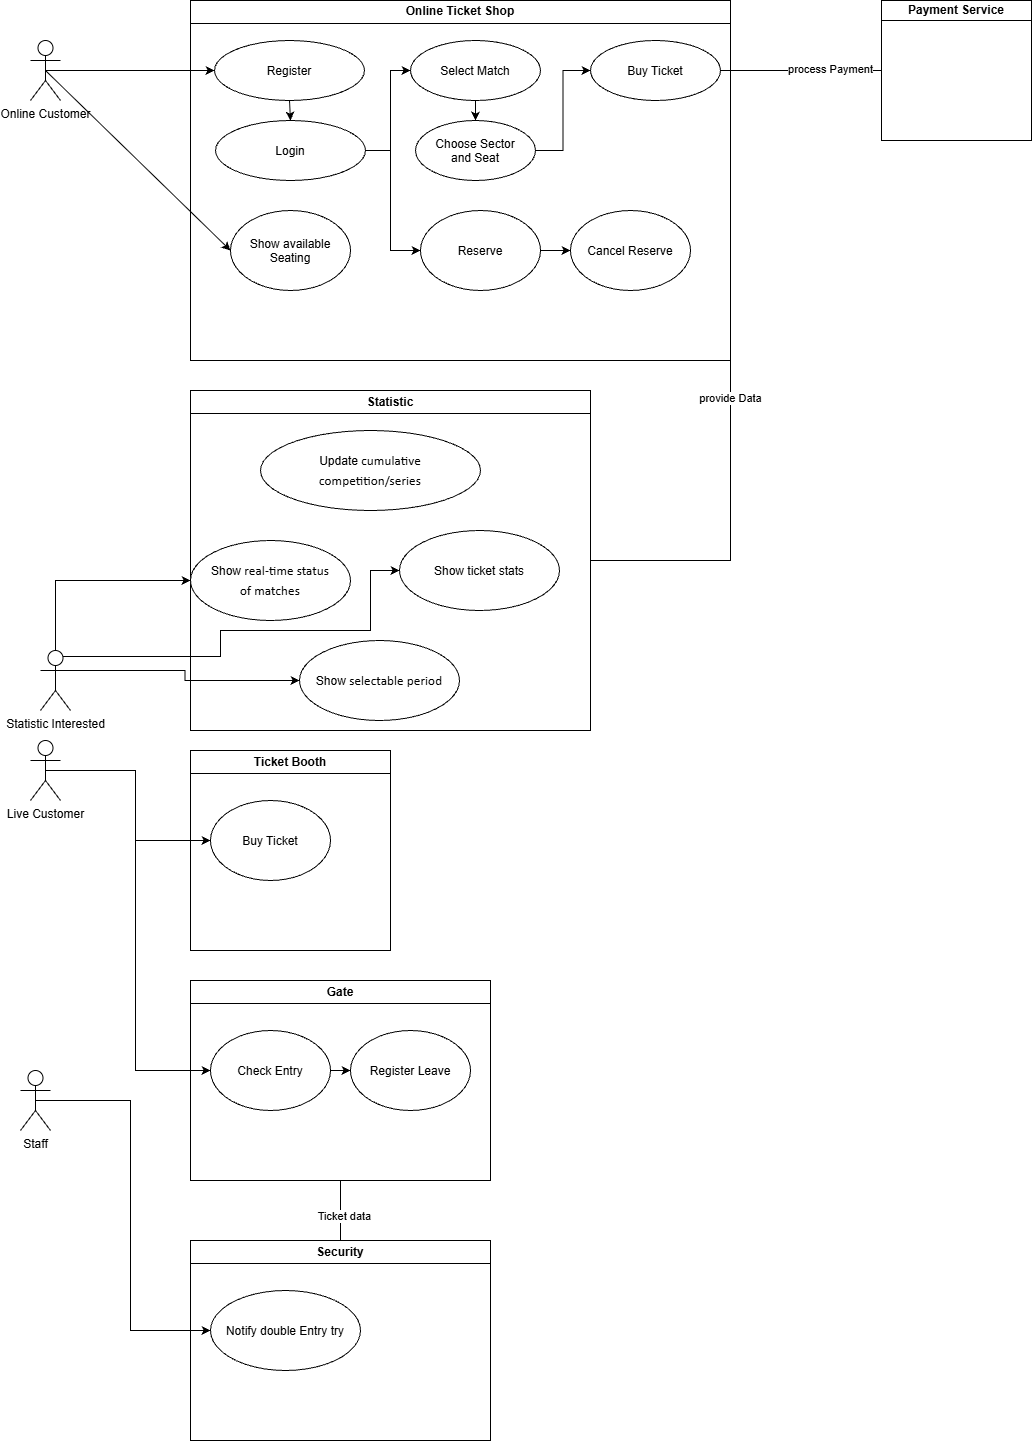

The diagram above was exported from draw.io. Its source (the exported page's mxGraphModel, read from the mxfile embedded in the PNG):
<mxGraphModel dx="2711" dy="1479" grid="1" gridSize="10" guides="1" tooltips="1" connect="1" arrows="1" fold="1" page="1" pageScale="1" pageWidth="827" pageHeight="1169" math="0" shadow="0">
  <root>
    <mxCell id="0" />
    <mxCell id="1" parent="0" />
    <mxCell id="XxhYqCgKaoDi8kFuL0ih-58" edge="1" parent="1" source="XxhYqCgKaoDi8kFuL0ih-1" style="edgeStyle=orthogonalEdgeStyle;rounded=0;orthogonalLoop=1;jettySize=auto;html=1;exitX=0.5;exitY=0.5;exitDx=0;exitDy=0;exitPerimeter=0;entryX=0;entryY=0.5;entryDx=0;entryDy=0;" target="XxhYqCgKaoDi8kFuL0ih-6">
      <mxGeometry relative="1" as="geometry" />
    </mxCell>
    <mxCell id="XxhYqCgKaoDi8kFuL0ih-1" parent="1" style="shape=umlActor;verticalLabelPosition=bottom;verticalAlign=top;html=1;outlineConnect=0;" value="Online Customer" vertex="1">
      <mxGeometry height="60" width="30" x="80" y="120" as="geometry" />
    </mxCell>
    <mxCell id="XxhYqCgKaoDi8kFuL0ih-63" edge="1" parent="1" source="XxhYqCgKaoDi8kFuL0ih-4" style="edgeStyle=orthogonalEdgeStyle;rounded=0;orthogonalLoop=1;jettySize=auto;html=1;exitX=1;exitY=1;exitDx=0;exitDy=0;endArrow=none;endFill=0;entryX=1;entryY=0.5;entryDx=0;entryDy=0;" target="XxhYqCgKaoDi8kFuL0ih-32">
      <mxGeometry relative="1" x="-0.7882" as="geometry">
        <mxPoint x="670" y="630" as="targetPoint" />
      </mxGeometry>
    </mxCell>
    <mxCell id="XxhYqCgKaoDi8kFuL0ih-64" connectable="0" parent="XxhYqCgKaoDi8kFuL0ih-63" style="edgeLabel;html=1;align=center;verticalAlign=middle;resizable=0;points=[];" value="provide Data" vertex="1">
      <mxGeometry relative="1" x="-0.7824" y="-1" as="geometry">
        <mxPoint as="offset" />
      </mxGeometry>
    </mxCell>
    <mxCell id="XxhYqCgKaoDi8kFuL0ih-4" parent="1" style="swimlane;whiteSpace=wrap;html=1;direction=east;" value="Online Ticket Shop" vertex="1">
      <mxGeometry height="360" width="540" x="240" y="80" as="geometry" />
    </mxCell>
    <mxCell id="XxhYqCgKaoDi8kFuL0ih-79" edge="1" parent="XxhYqCgKaoDi8kFuL0ih-4" source="XxhYqCgKaoDi8kFuL0ih-5" style="edgeStyle=orthogonalEdgeStyle;rounded=0;orthogonalLoop=1;jettySize=auto;html=1;exitX=1;exitY=0.5;exitDx=0;exitDy=0;entryX=0;entryY=0.5;entryDx=0;entryDy=0;" target="XxhYqCgKaoDi8kFuL0ih-7">
      <mxGeometry relative="1" as="geometry">
        <Array as="points">
          <mxPoint x="200" y="150" />
          <mxPoint x="200" y="70" />
        </Array>
      </mxGeometry>
    </mxCell>
    <mxCell id="XxhYqCgKaoDi8kFuL0ih-80" edge="1" parent="XxhYqCgKaoDi8kFuL0ih-4" source="XxhYqCgKaoDi8kFuL0ih-5" style="edgeStyle=orthogonalEdgeStyle;rounded=0;orthogonalLoop=1;jettySize=auto;html=1;exitX=1;exitY=0.5;exitDx=0;exitDy=0;entryX=0;entryY=0.5;entryDx=0;entryDy=0;" target="XxhYqCgKaoDi8kFuL0ih-29">
      <mxGeometry relative="1" x="0.0065" as="geometry">
        <Array as="points">
          <mxPoint x="200" y="150" />
          <mxPoint x="200" y="250" />
        </Array>
      </mxGeometry>
    </mxCell>
    <mxCell id="XxhYqCgKaoDi8kFuL0ih-5" parent="XxhYqCgKaoDi8kFuL0ih-4" style="ellipse;whiteSpace=wrap;html=1;shapeInside=1;" value="Login" vertex="1">
      <mxGeometry height="60" width="150" x="25" y="120" as="geometry" />
    </mxCell>
    <mxCell id="XxhYqCgKaoDi8kFuL0ih-75" edge="1" parent="XxhYqCgKaoDi8kFuL0ih-4" source="XxhYqCgKaoDi8kFuL0ih-6" style="edgeStyle=orthogonalEdgeStyle;rounded=0;orthogonalLoop=1;jettySize=auto;html=1;exitX=0.5;exitY=1;exitDx=0;exitDy=0;entryX=0.5;entryY=0;entryDx=0;entryDy=0;" target="XxhYqCgKaoDi8kFuL0ih-5">
      <mxGeometry relative="1" as="geometry" />
    </mxCell>
    <mxCell id="XxhYqCgKaoDi8kFuL0ih-6" parent="XxhYqCgKaoDi8kFuL0ih-4" style="ellipse;whiteSpace=wrap;html=1;shapeInside=1;" value="Register" vertex="1">
      <mxGeometry height="60" width="150" x="24" y="40" as="geometry" />
    </mxCell>
    <mxCell id="XxhYqCgKaoDi8kFuL0ih-44" edge="1" parent="XxhYqCgKaoDi8kFuL0ih-4" source="XxhYqCgKaoDi8kFuL0ih-7" style="edgeStyle=orthogonalEdgeStyle;rounded=0;orthogonalLoop=1;jettySize=auto;html=1;exitX=0.5;exitY=1;exitDx=0;exitDy=0;entryX=0.5;entryY=0;entryDx=0;entryDy=0;" target="XxhYqCgKaoDi8kFuL0ih-9">
      <mxGeometry relative="1" as="geometry" />
    </mxCell>
    <mxCell id="XxhYqCgKaoDi8kFuL0ih-7" parent="XxhYqCgKaoDi8kFuL0ih-4" style="ellipse;whiteSpace=wrap;html=1;shapeInside=1;" value="Select Match" vertex="1">
      <mxGeometry height="60" width="130" x="220" y="40" as="geometry" />
    </mxCell>
    <mxCell id="XxhYqCgKaoDi8kFuL0ih-8" parent="XxhYqCgKaoDi8kFuL0ih-4" style="ellipse;whiteSpace=wrap;html=1;shapeInside=1;" value="Buy Ticket" vertex="1">
      <mxGeometry height="60" width="130" x="400" y="40" as="geometry" />
    </mxCell>
    <mxCell id="XxhYqCgKaoDi8kFuL0ih-77" edge="1" parent="XxhYqCgKaoDi8kFuL0ih-4" source="XxhYqCgKaoDi8kFuL0ih-9" style="edgeStyle=orthogonalEdgeStyle;rounded=0;orthogonalLoop=1;jettySize=auto;html=1;exitX=1;exitY=0.5;exitDx=0;exitDy=0;entryX=0;entryY=0.5;entryDx=0;entryDy=0;" target="XxhYqCgKaoDi8kFuL0ih-8">
      <mxGeometry relative="1" as="geometry" />
    </mxCell>
    <mxCell id="XxhYqCgKaoDi8kFuL0ih-9" parent="XxhYqCgKaoDi8kFuL0ih-4" style="ellipse;whiteSpace=wrap;html=1;shapeInside=1;" value="Choose Sector and Seat" vertex="1">
      <mxGeometry height="60" width="120" x="225" y="120" as="geometry" />
    </mxCell>
    <mxCell id="XxhYqCgKaoDi8kFuL0ih-10" parent="XxhYqCgKaoDi8kFuL0ih-4" style="ellipse;whiteSpace=wrap;html=1;shapeInside=1;" value="Show available Seating" vertex="1">
      <mxGeometry height="80" width="120" x="40" y="210" as="geometry" />
    </mxCell>
    <mxCell id="XxhYqCgKaoDi8kFuL0ih-76" edge="1" parent="XxhYqCgKaoDi8kFuL0ih-4" source="XxhYqCgKaoDi8kFuL0ih-29" style="edgeStyle=orthogonalEdgeStyle;rounded=0;orthogonalLoop=1;jettySize=auto;html=1;exitX=1;exitY=0.5;exitDx=0;exitDy=0;entryX=0;entryY=0.5;entryDx=0;entryDy=0;" target="XxhYqCgKaoDi8kFuL0ih-30">
      <mxGeometry relative="1" as="geometry" />
    </mxCell>
    <mxCell id="XxhYqCgKaoDi8kFuL0ih-29" parent="XxhYqCgKaoDi8kFuL0ih-4" style="ellipse;whiteSpace=wrap;html=1;shapeInside=1;" value="Reserve" vertex="1">
      <mxGeometry height="80" width="120" x="230" y="210" as="geometry" />
    </mxCell>
    <mxCell id="XxhYqCgKaoDi8kFuL0ih-30" parent="XxhYqCgKaoDi8kFuL0ih-4" style="ellipse;whiteSpace=wrap;html=1;shapeInside=1;" value="Cancel Reserve" vertex="1">
      <mxGeometry height="80" width="120" x="380" y="210" as="geometry" />
    </mxCell>
    <mxCell id="XxhYqCgKaoDi8kFuL0ih-11" parent="1" style="swimlane;whiteSpace=wrap;html=1;" value="Gate" vertex="1">
      <mxGeometry height="200" width="300" x="240" y="1060" as="geometry" />
    </mxCell>
    <mxCell id="XxhYqCgKaoDi8kFuL0ih-81" edge="1" parent="XxhYqCgKaoDi8kFuL0ih-11" source="XxhYqCgKaoDi8kFuL0ih-12" style="edgeStyle=orthogonalEdgeStyle;rounded=0;orthogonalLoop=1;jettySize=auto;html=1;exitX=1;exitY=0.5;exitDx=0;exitDy=0;entryX=0;entryY=0.5;entryDx=0;entryDy=0;" target="XxhYqCgKaoDi8kFuL0ih-23">
      <mxGeometry relative="1" as="geometry" />
    </mxCell>
    <mxCell id="XxhYqCgKaoDi8kFuL0ih-12" parent="XxhYqCgKaoDi8kFuL0ih-11" style="ellipse;whiteSpace=wrap;html=1;shapeInside=1;" value="Check Entry" vertex="1">
      <mxGeometry height="80" width="120" x="20" y="50" as="geometry" />
    </mxCell>
    <mxCell id="XxhYqCgKaoDi8kFuL0ih-23" parent="XxhYqCgKaoDi8kFuL0ih-11" style="ellipse;whiteSpace=wrap;html=1;shapeInside=1;" value="Register Leave" vertex="1">
      <mxGeometry height="80" width="120" x="160" y="50" as="geometry" />
    </mxCell>
    <mxCell id="XxhYqCgKaoDi8kFuL0ih-18" parent="1" style="swimlane;whiteSpace=wrap;html=1;startSize=20;" value="Payment Service" vertex="1">
      <mxGeometry height="140" width="150" x="931" y="80" as="geometry" />
    </mxCell>
    <mxCell id="XxhYqCgKaoDi8kFuL0ih-20" parent="1" style="swimlane;whiteSpace=wrap;html=1;" value="Ticket Booth" vertex="1">
      <mxGeometry height="200" width="200" x="240" y="830" as="geometry" />
    </mxCell>
    <mxCell id="XxhYqCgKaoDi8kFuL0ih-21" parent="XxhYqCgKaoDi8kFuL0ih-20" style="ellipse;whiteSpace=wrap;html=1;shapeInside=1;" value="Buy Ticket" vertex="1">
      <mxGeometry height="80" width="120" x="20" y="50" as="geometry" />
    </mxCell>
    <mxCell id="XxhYqCgKaoDi8kFuL0ih-24" parent="1" style="swimlane;whiteSpace=wrap;html=1;" value="Security" vertex="1">
      <mxGeometry height="200" width="300" x="240" y="1320" as="geometry" />
    </mxCell>
    <mxCell id="XxhYqCgKaoDi8kFuL0ih-25" parent="XxhYqCgKaoDi8kFuL0ih-24" style="ellipse;whiteSpace=wrap;html=1;shapeInside=1;" value="Notify double Entry try" vertex="1">
      <mxGeometry height="80" width="150" x="20" y="50" as="geometry" />
    </mxCell>
    <mxCell id="XxhYqCgKaoDi8kFuL0ih-28" edge="1" parent="1" source="XxhYqCgKaoDi8kFuL0ih-18" style="endArrow=none;html=1;rounded=0;entryX=1;entryY=0.5;entryDx=0;entryDy=0;exitX=0;exitY=0.5;exitDx=0;exitDy=0;" target="XxhYqCgKaoDi8kFuL0ih-8" value="">
      <mxGeometry height="50" relative="1" width="50" as="geometry">
        <mxPoint x="450" y="340" as="sourcePoint" />
        <mxPoint x="500" y="290" as="targetPoint" />
      </mxGeometry>
    </mxCell>
    <mxCell id="XxhYqCgKaoDi8kFuL0ih-65" connectable="0" parent="XxhYqCgKaoDi8kFuL0ih-28" style="edgeLabel;html=1;align=center;verticalAlign=middle;resizable=0;points=[];" value="process Payment" vertex="1">
      <mxGeometry relative="1" x="-0.3502" y="-2" as="geometry">
        <mxPoint as="offset" />
      </mxGeometry>
    </mxCell>
    <mxCell id="XxhYqCgKaoDi8kFuL0ih-32" parent="1" style="swimlane;whiteSpace=wrap;html=1;" value="Statistic" vertex="1">
      <mxGeometry height="340" width="400" x="240" y="470" as="geometry" />
    </mxCell>
    <mxCell id="XxhYqCgKaoDi8kFuL0ih-33" parent="XxhYqCgKaoDi8kFuL0ih-32" style="ellipse;whiteSpace=wrap;html=1;shapeInside=1;" value="Show&amp;nbsp;&lt;span lang=&quot;EN-GB&quot; style=&quot;font-size:10.0pt;mso-bidi-font-size:&amp;lt;br/&amp;gt;11.0pt;line-height:150%;font-family:&amp;quot;Calibri&amp;quot;,sans-serif;mso-fareast-font-family:&amp;lt;br/&amp;gt;Calibri;mso-bidi-font-family:&amp;quot;Times New Roman&amp;quot;;mso-ansi-language:EN-GB;&amp;lt;br/&amp;gt;mso-fareast-language:EN-US;mso-bidi-language:AR-SA&quot;&gt;real-time status of matches&lt;/span&gt;" vertex="1">
      <mxGeometry height="80" width="160" y="150" as="geometry" />
    </mxCell>
    <mxCell id="XxhYqCgKaoDi8kFuL0ih-35" parent="XxhYqCgKaoDi8kFuL0ih-32" style="ellipse;whiteSpace=wrap;html=1;shapeInside=1;" value="Show ticket stats" vertex="1">
      <mxGeometry height="80" width="160" x="209" y="140" as="geometry" />
    </mxCell>
    <mxCell id="XxhYqCgKaoDi8kFuL0ih-38" parent="XxhYqCgKaoDi8kFuL0ih-32" style="ellipse;whiteSpace=wrap;html=1;shapeInside=1;" value="Show&amp;nbsp;&lt;span lang=&quot;EN-GB&quot; style=&quot;font-size:10.0pt;mso-bidi-font-size:&lt;br/&gt;11.0pt;line-height:150%;font-family:&amp;quot;Calibri&amp;quot;,sans-serif;mso-fareast-font-family:&lt;br/&gt;Calibri;mso-bidi-font-family:&amp;quot;Times New Roman&amp;quot;;mso-ansi-language:EN-GB;&lt;br/&gt;mso-fareast-language:EN-US;mso-bidi-language:AR-SA&quot;&gt;selectable period &lt;/span&gt;" vertex="1">
      <mxGeometry height="80" width="160" x="109" y="250" as="geometry" />
    </mxCell>
    <mxCell id="XxhYqCgKaoDi8kFuL0ih-36" parent="XxhYqCgKaoDi8kFuL0ih-32" style="ellipse;whiteSpace=wrap;html=1;shapeInside=1;" value="Update&amp;nbsp;&lt;span lang=&quot;EN-GB&quot; style=&quot;font-size:10.0pt;mso-bidi-font-size:&lt;br/&gt;11.0pt;line-height:150%;font-family:&amp;quot;Calibri&amp;quot;,sans-serif;mso-fareast-font-family:&lt;br/&gt;Calibri;mso-bidi-font-family:&amp;quot;Times New Roman&amp;quot;;mso-ansi-language:EN-GB;&lt;br/&gt;mso-fareast-language:EN-US;mso-bidi-language:AR-SA&quot;&gt;cumulative&lt;br/&gt;competition/series &lt;/span&gt;" vertex="1">
      <mxGeometry height="80" width="220" x="70" y="40" as="geometry" />
    </mxCell>
    <mxCell id="XxhYqCgKaoDi8kFuL0ih-56" edge="1" parent="1" source="XxhYqCgKaoDi8kFuL0ih-52" style="edgeStyle=orthogonalEdgeStyle;rounded=0;orthogonalLoop=1;jettySize=auto;html=1;exitX=0.5;exitY=0.5;exitDx=0;exitDy=0;exitPerimeter=0;entryX=0;entryY=0.5;entryDx=0;entryDy=0;" target="XxhYqCgKaoDi8kFuL0ih-21">
      <mxGeometry relative="1" as="geometry" />
    </mxCell>
    <mxCell id="XxhYqCgKaoDi8kFuL0ih-57" edge="1" parent="1" source="XxhYqCgKaoDi8kFuL0ih-52" style="edgeStyle=orthogonalEdgeStyle;rounded=0;orthogonalLoop=1;jettySize=auto;html=1;exitX=0.5;exitY=0.5;exitDx=0;exitDy=0;exitPerimeter=0;entryX=0;entryY=0.5;entryDx=0;entryDy=0;" target="XxhYqCgKaoDi8kFuL0ih-12">
      <mxGeometry relative="1" as="geometry" />
    </mxCell>
    <mxCell id="XxhYqCgKaoDi8kFuL0ih-52" parent="1" style="shape=umlActor;verticalLabelPosition=bottom;verticalAlign=top;html=1;outlineConnect=0;" value="Live Customer" vertex="1">
      <mxGeometry height="60" width="30" x="80" y="820" as="geometry" />
    </mxCell>
    <mxCell id="XxhYqCgKaoDi8kFuL0ih-91" edge="1" parent="1" source="XxhYqCgKaoDi8kFuL0ih-60" style="edgeStyle=orthogonalEdgeStyle;rounded=0;orthogonalLoop=1;jettySize=auto;html=1;exitX=0.5;exitY=0;exitDx=0;exitDy=0;exitPerimeter=0;entryX=0;entryY=0.5;entryDx=0;entryDy=0;" target="XxhYqCgKaoDi8kFuL0ih-33">
      <mxGeometry relative="1" as="geometry" />
    </mxCell>
    <mxCell id="XxhYqCgKaoDi8kFuL0ih-92" edge="1" parent="1" source="XxhYqCgKaoDi8kFuL0ih-60" style="edgeStyle=orthogonalEdgeStyle;rounded=0;orthogonalLoop=1;jettySize=auto;html=1;exitX=1;exitY=0.3333333333333333;exitDx=0;exitDy=0;exitPerimeter=0;entryX=0;entryY=0.5;entryDx=0;entryDy=0;" target="XxhYqCgKaoDi8kFuL0ih-38">
      <mxGeometry relative="1" as="geometry" />
    </mxCell>
    <mxCell id="XxhYqCgKaoDi8kFuL0ih-93" edge="1" parent="1" source="XxhYqCgKaoDi8kFuL0ih-60" style="edgeStyle=orthogonalEdgeStyle;rounded=0;orthogonalLoop=1;jettySize=auto;html=1;exitX=0.75;exitY=0.1;exitDx=0;exitDy=0;exitPerimeter=0;entryX=0;entryY=0.5;entryDx=0;entryDy=0;" target="XxhYqCgKaoDi8kFuL0ih-35">
      <mxGeometry relative="1" x="0.3018" as="geometry">
        <Array as="points">
          <mxPoint x="270" y="736" />
          <mxPoint x="270" y="710" />
          <mxPoint x="420" y="710" />
          <mxPoint x="420" y="650" />
        </Array>
      </mxGeometry>
    </mxCell>
    <mxCell id="XxhYqCgKaoDi8kFuL0ih-60" parent="1" style="shape=umlActor;verticalLabelPosition=bottom;verticalAlign=top;html=1;outlineConnect=0;" value="&lt;div&gt;Statistic Interested&lt;/div&gt;" vertex="1">
      <mxGeometry height="60" width="30" x="90" y="730" as="geometry" />
    </mxCell>
    <mxCell id="XxhYqCgKaoDi8kFuL0ih-71" edge="1" parent="1" source="XxhYqCgKaoDi8kFuL0ih-31" style="edgeStyle=orthogonalEdgeStyle;rounded=0;orthogonalLoop=1;jettySize=auto;html=1;exitX=0.5;exitY=0.5;exitDx=0;exitDy=0;exitPerimeter=0;entryX=0;entryY=0.5;entryDx=0;entryDy=0;" target="XxhYqCgKaoDi8kFuL0ih-25">
      <mxGeometry relative="1" as="geometry" />
    </mxCell>
    <mxCell id="XxhYqCgKaoDi8kFuL0ih-72" edge="1" parent="1" source="XxhYqCgKaoDi8kFuL0ih-24" style="endArrow=none;html=1;rounded=0;entryX=0.5;entryY=1;entryDx=0;entryDy=0;exitX=0.5;exitY=0;exitDx=0;exitDy=0;" target="XxhYqCgKaoDi8kFuL0ih-11" value="">
      <mxGeometry height="50" relative="1" width="50" as="geometry">
        <mxPoint x="390" y="1040" as="sourcePoint" />
        <mxPoint x="440" y="990" as="targetPoint" />
      </mxGeometry>
    </mxCell>
    <mxCell id="XxhYqCgKaoDi8kFuL0ih-73" connectable="0" parent="XxhYqCgKaoDi8kFuL0ih-72" style="edgeLabel;html=1;align=center;verticalAlign=middle;resizable=0;points=[];" value="Ticket data" vertex="1">
      <mxGeometry relative="1" x="-0.1734" y="-3" as="geometry">
        <mxPoint as="offset" />
      </mxGeometry>
    </mxCell>
    <mxCell id="XxhYqCgKaoDi8kFuL0ih-31" parent="1" style="shape=umlActor;verticalLabelPosition=bottom;verticalAlign=top;html=1;outlineConnect=0;" value="Staff" vertex="1">
      <mxGeometry height="60" width="30" x="70" y="1150" as="geometry" />
    </mxCell>
    <mxCell id="XxhYqCgKaoDi8kFuL0ih-83" edge="1" parent="1" source="XxhYqCgKaoDi8kFuL0ih-1" style="endArrow=classic;html=1;rounded=0;exitX=0.5;exitY=0.5;exitDx=0;exitDy=0;exitPerimeter=0;entryX=0;entryY=0.5;entryDx=0;entryDy=0;" target="XxhYqCgKaoDi8kFuL0ih-10" value="">
      <mxGeometry height="50" relative="1" width="50" as="geometry">
        <mxPoint x="680" y="390" as="sourcePoint" />
        <mxPoint x="730" y="340" as="targetPoint" />
      </mxGeometry>
    </mxCell>
  </root>
</mxGraphModel>